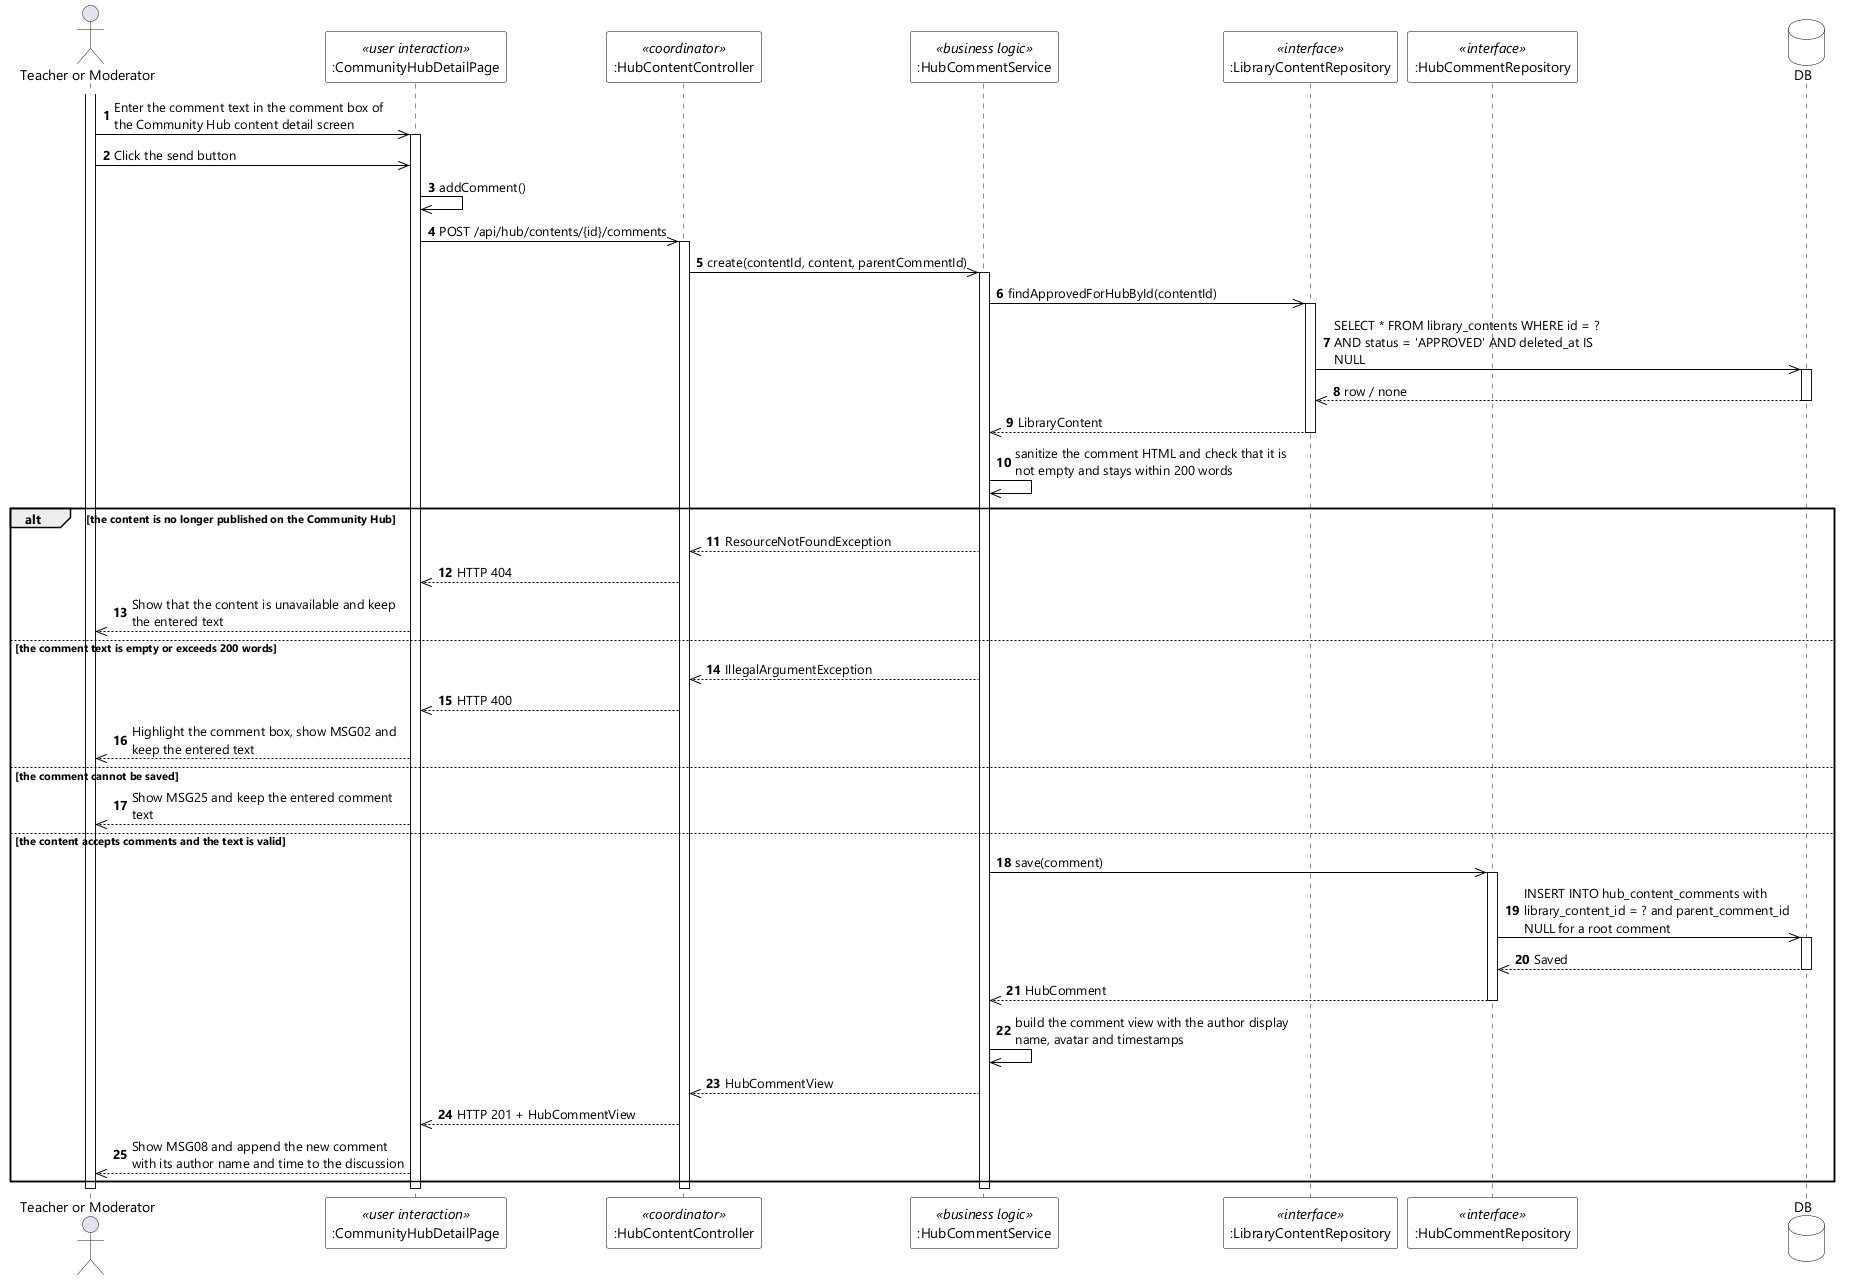

The diagram above was rendered by PlantUML. Its source (embedded in the PNG):
@startuml UC-69 Create Content Comment - Sequence Diagram (stereo)
skinparamlocked dpi 96
skinparam defaultFontName "Segoe UI"
skinparam shadowing false
skinparam ParticipantBackgroundColor #FFFFFF
skinparam ParticipantBorderColor #000000
skinparam DatabaseBackgroundColor #FFFFFF
skinparam DatabaseBorderColor #000000
skinparam ArrowColor #000000
skinparam sequenceMessageAlign left
skinparam maxMessageSize 280

actor "Teacher or Moderator" as User
participant ":CommunityHubDetailPage" as UI <<user interaction>>
participant ":HubContentController" as CTL <<coordinator>>
participant ":HubCommentService" as SVC <<business logic>>
participant ":LibraryContentRepository" as CONTENTS <<interface>>
participant ":HubCommentRepository" as COMMENTS <<interface>>
database DB

autonumber
activate User
User ->> UI : Enter the comment text in the comment box of the Community Hub content detail screen
activate UI
User ->> UI : Click the send button
UI ->> UI : addComment()
UI ->> CTL : POST /api/hub/contents/{id}/comments
activate CTL
CTL ->> SVC : create(contentId, content, parentCommentId)
activate SVC

SVC ->> CONTENTS : findApprovedForHubById(contentId)
activate CONTENTS
CONTENTS ->> DB : SELECT * FROM library_contents WHERE id = ? AND status = 'APPROVED' AND deleted_at IS NULL
activate DB
DB -->> CONTENTS : row / none
deactivate DB
CONTENTS -->> SVC : LibraryContent
deactivate CONTENTS
SVC ->> SVC : sanitize the comment HTML and check that it is not empty and stays within 200 words

alt the content is no longer published on the Community Hub
  SVC -->> CTL : ResourceNotFoundException
  CTL -->> UI : HTTP 404
  UI -->> User : Show that the content is unavailable and keep the entered text

else the comment text is empty or exceeds 200 words
  SVC -->> CTL : IllegalArgumentException
  CTL -->> UI : HTTP 400
  UI -->> User : Highlight the comment box, show MSG02 and keep the entered text

else the comment cannot be saved
  UI -->> User : Show MSG25 and keep the entered comment text

else the content accepts comments and the text is valid
  SVC ->> COMMENTS : save(comment)
  activate COMMENTS
  COMMENTS ->> DB : INSERT INTO hub_content_comments with library_content_id = ? and parent_comment_id NULL for a root comment
  activate DB
  DB -->> COMMENTS : Saved
  deactivate DB
  COMMENTS -->> SVC : HubComment
  deactivate COMMENTS
  SVC ->> SVC : build the comment view with the author display name, avatar and timestamps
  SVC -->> CTL : HubCommentView
  CTL -->> UI : HTTP 201 + HubCommentView
  UI -->> User : Show MSG08 and append the new comment with its author name and time to the discussion
end

deactivate SVC
deactivate CTL
deactivate UI
deactivate User
@enduml